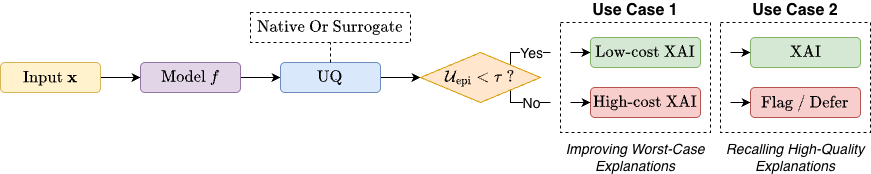

The diagram above was exported from draw.io. Its source (the exported page's mxGraphModel, read from the mxfile embedded in the PNG):
<mxGraphModel dx="1478" dy="849" grid="1" gridSize="10" guides="1" tooltips="1" connect="1" arrows="1" fold="1" page="1" pageScale="1" pageWidth="827" pageHeight="1169" math="1" shadow="0">
  <root>
    <mxCell id="0" />
    <mxCell id="1" parent="0" />
    <mxCell id="2" parent="1" style="rounded=0;whiteSpace=wrap;html=1;fillColor=none;dashed=1;fontSize=14;" value="" vertex="1">
      <mxGeometry height="110" width="150" x="730" y="30" as="geometry" />
    </mxCell>
    <mxCell id="3" parent="1" style="rounded=0;whiteSpace=wrap;html=1;fillColor=none;dashed=1;fontSize=14;" value="" vertex="1">
      <mxGeometry height="110" width="150" x="570" y="30" as="geometry" />
    </mxCell>
    <mxCell id="4" edge="1" parent="1" source="5" style="edgeStyle=orthogonalEdgeStyle;rounded=0;orthogonalLoop=1;jettySize=auto;html=1;fontSize=14;" target="7" value="">
      <mxGeometry relative="1" as="geometry" />
    </mxCell>
    <mxCell id="5" parent="1" style="rounded=1;whiteSpace=wrap;html=1;fontSize=14;fillColor=#fff2cc;strokeColor=#d6b656;" value="$$\text{Input&amp;nbsp;} \mathbf{x}$$" vertex="1">
      <mxGeometry height="30" width="100" x="10" y="70" as="geometry" />
    </mxCell>
    <mxCell id="6" edge="1" parent="1" source="7" style="edgeStyle=orthogonalEdgeStyle;rounded=0;orthogonalLoop=1;jettySize=auto;html=1;fontSize=14;" target="9" value="">
      <mxGeometry relative="1" as="geometry" />
    </mxCell>
    <mxCell id="7" parent="1" style="rounded=1;whiteSpace=wrap;html=1;fontSize=14;fillColor=#e1d5e7;strokeColor=#9673a6;" value="&lt;span style=&quot;color: rgb(0, 0, 0); font-family: Helvetica; font-style: normal; font-variant-ligatures: normal; font-variant-caps: normal; font-weight: 400; letter-spacing: normal; orphans: 2; text-align: center; text-indent: 0px; text-transform: none; widows: 2; word-spacing: 0px; -webkit-text-stroke-width: 0px; white-space: normal; background-color: rgb(236, 236, 236); text-decoration-thickness: initial; text-decoration-style: initial; text-decoration-color: initial; float: none; display: inline !important;&quot;&gt;$$\text{Model } f$$&lt;/span&gt;" vertex="1">
      <mxGeometry height="30" width="100" x="150" y="70" as="geometry" />
    </mxCell>
    <mxCell id="8" edge="1" parent="1" source="9" style="edgeStyle=orthogonalEdgeStyle;rounded=0;orthogonalLoop=1;jettySize=auto;html=1;fontSize=14;" target="14" value="">
      <mxGeometry relative="1" as="geometry" />
    </mxCell>
    <mxCell id="9" parent="1" style="rounded=1;whiteSpace=wrap;html=1;fontSize=14;fillColor=#dae8fc;strokeColor=#6c8ebf;" value="&lt;span style=&quot;color: rgb(0, 0, 0); font-family: Helvetica; font-style: normal; font-variant-ligatures: normal; font-variant-caps: normal; font-weight: 400; letter-spacing: normal; orphans: 2; text-align: center; text-indent: 0px; text-transform: none; widows: 2; word-spacing: 0px; -webkit-text-stroke-width: 0px; white-space: normal; background-color: rgb(236, 236, 236); text-decoration-thickness: initial; text-decoration-style: initial; text-decoration-color: initial; float: none; display: inline !important;&quot;&gt;$$\text{UQ}$$&lt;/span&gt;" vertex="1">
      <mxGeometry height="30" width="100" x="290" y="70" as="geometry" />
    </mxCell>
    <mxCell id="10" edge="1" parent="1" source="14" style="rounded=0;orthogonalLoop=1;jettySize=auto;html=1;exitX=1;exitY=0;exitDx=0;exitDy=0;edgeStyle=orthogonalEdgeStyle;curved=0;endArrow=none;endFill=0;fontSize=14;">
      <mxGeometry relative="1" as="geometry">
        <Array as="points">
          <mxPoint x="520" y="60" />
          <mxPoint x="560" y="60" />
        </Array>
        <mxPoint x="560" y="60" as="targetPoint" />
      </mxGeometry>
    </mxCell>
    <mxCell id="11" connectable="0" parent="10" style="edgeLabel;html=1;align=center;verticalAlign=middle;resizable=0;points=[];fontSize=14;" value="Yes" vertex="1">
      <mxGeometry relative="1" x="0.1579" as="geometry">
        <mxPoint x="3" as="offset" />
      </mxGeometry>
    </mxCell>
    <mxCell id="12" edge="1" parent="1" source="14" style="rounded=0;orthogonalLoop=1;jettySize=auto;html=1;exitX=1;exitY=1;exitDx=0;exitDy=0;edgeStyle=orthogonalEdgeStyle;endArrow=none;endFill=0;fontSize=14;">
      <mxGeometry relative="1" as="geometry">
        <Array as="points">
          <mxPoint x="520" y="110" />
        </Array>
        <mxPoint x="560" y="110" as="targetPoint" />
      </mxGeometry>
    </mxCell>
    <mxCell id="13" connectable="0" parent="12" style="edgeLabel;html=1;align=center;verticalAlign=middle;resizable=0;points=[];fontSize=14;" value="No" vertex="1">
      <mxGeometry relative="1" x="0.1579" y="1" as="geometry">
        <mxPoint x="3" y="1" as="offset" />
      </mxGeometry>
    </mxCell>
    <mxCell id="14" parent="1" style="rhombus;whiteSpace=wrap;html=1;fontSize=14;fillColor=#ffe6cc;strokeColor=#d79b00;" value="$$\mathcal{U}_{\text{epi}} &amp;lt; \tau \text{ }?$$" vertex="1">
      <mxGeometry height="50" width="120" x="430" y="60" as="geometry" />
    </mxCell>
    <mxCell id="15" parent="1" style="rounded=1;whiteSpace=wrap;html=1;fontSize=14;fillColor=#d5e8d4;strokeColor=#82b366;" value="&lt;span style=&quot;color: rgb(0, 0, 0); font-family: Helvetica; font-style: normal; font-variant-ligatures: normal; font-variant-caps: normal; font-weight: 400; letter-spacing: normal; orphans: 2; text-align: center; text-indent: 0px; text-transform: none; widows: 2; word-spacing: 0px; -webkit-text-stroke-width: 0px; white-space: normal; background-color: rgb(236, 236, 236); text-decoration-thickness: initial; text-decoration-style: initial; text-decoration-color: initial; float: none; display: inline !important;&quot;&gt;$$\text{Low-cost XAI}$$&lt;/span&gt;" vertex="1">
      <mxGeometry height="30" width="110" x="600" y="45" as="geometry" />
    </mxCell>
    <mxCell id="16" parent="1" style="rounded=1;whiteSpace=wrap;html=1;fontSize=14;fillColor=#f8cecc;strokeColor=#b85450;" value="&lt;span style=&quot;color: rgb(0, 0, 0); font-family: Helvetica; font-style: normal; font-variant-ligatures: normal; font-variant-caps: normal; font-weight: 400; letter-spacing: normal; orphans: 2; text-align: center; text-indent: 0px; text-transform: none; widows: 2; word-spacing: 0px; -webkit-text-stroke-width: 0px; white-space: normal; background-color: rgb(236, 236, 236); text-decoration-thickness: initial; text-decoration-style: initial; text-decoration-color: initial; float: none; display: inline !important;&quot;&gt;$$\text{High-cost XAI}$$&lt;/span&gt;" vertex="1">
      <mxGeometry height="30" width="110" x="600" y="95" as="geometry" />
    </mxCell>
    <mxCell id="17" parent="1" style="rounded=1;whiteSpace=wrap;html=1;fontSize=14;fillColor=#d5e8d4;strokeColor=#82b366;" value="&lt;span style=&quot;color: rgb(0, 0, 0); font-family: Helvetica; font-style: normal; font-variant-ligatures: normal; font-variant-caps: normal; font-weight: 400; letter-spacing: normal; orphans: 2; text-align: center; text-indent: 0px; text-transform: none; widows: 2; word-spacing: 0px; -webkit-text-stroke-width: 0px; white-space: normal; background-color: rgb(236, 236, 236); text-decoration-thickness: initial; text-decoration-style: initial; text-decoration-color: initial; float: none; display: inline !important;&quot;&gt;$$\text{XAI}$$&lt;/span&gt;" vertex="1">
      <mxGeometry height="30" width="110" x="760" y="45" as="geometry" />
    </mxCell>
    <mxCell id="18" parent="1" style="rounded=1;whiteSpace=wrap;html=1;fontSize=14;fillColor=#f8cecc;strokeColor=#b85450;" value="&lt;span style=&quot;color: rgb(0, 0, 0); font-family: Helvetica; font-style: normal; font-variant-ligatures: normal; font-variant-caps: normal; font-weight: 400; letter-spacing: normal; orphans: 2; text-align: center; text-indent: 0px; text-transform: none; widows: 2; word-spacing: 0px; -webkit-text-stroke-width: 0px; white-space: normal; background-color: rgb(236, 236, 236); text-decoration-thickness: initial; text-decoration-style: initial; text-decoration-color: initial; float: none; display: inline !important;&quot;&gt;$$\text{Flag / Defer}$$&lt;/span&gt;" vertex="1">
      <mxGeometry height="30" width="110" x="760" y="95" as="geometry" />
    </mxCell>
    <mxCell id="19" parent="1" style="text;html=1;whiteSpace=wrap;strokeColor=none;fillColor=none;align=center;verticalAlign=middle;rounded=0;fontStyle=2;fontSize=14;" value="Improving Worst-Case Explanations" vertex="1">
      <mxGeometry height="30" width="150" x="570" y="150" as="geometry" />
    </mxCell>
    <mxCell id="20" parent="1" style="text;whiteSpace=wrap;align=center;verticalAlign=middle;fontStyle=2;fontSize=14;" value="Recalling High-Quality Explanations" vertex="1">
      <mxGeometry height="30" width="150" x="730" y="150" as="geometry" />
    </mxCell>
    <mxCell id="21" edge="1" parent="1" style="endArrow=classic;html=1;rounded=0;entryX=0;entryY=0.5;entryDx=0;entryDy=0;fontSize=14;" target="15" value="">
      <mxGeometry height="50" relative="1" width="50" as="geometry">
        <mxPoint x="580" y="60" as="sourcePoint" />
        <mxPoint x="510" y="-10" as="targetPoint" />
      </mxGeometry>
    </mxCell>
    <mxCell id="22" edge="1" parent="1" style="endArrow=classic;html=1;rounded=0;entryX=0;entryY=0.5;entryDx=0;entryDy=0;fontSize=14;" target="16" value="">
      <mxGeometry height="50" relative="1" width="50" as="geometry">
        <mxPoint x="580" y="110" as="sourcePoint" />
        <mxPoint x="510" y="-20" as="targetPoint" />
      </mxGeometry>
    </mxCell>
    <mxCell id="23" edge="1" parent="1" style="endArrow=classic;html=1;rounded=0;entryX=0;entryY=0.5;entryDx=0;entryDy=0;fontSize=14;" target="17" value="">
      <mxGeometry height="50" relative="1" width="50" as="geometry">
        <mxPoint x="740" y="60" as="sourcePoint" />
        <mxPoint x="510" y="-10" as="targetPoint" />
      </mxGeometry>
    </mxCell>
    <mxCell id="24" edge="1" parent="1" style="endArrow=classic;html=1;rounded=0;entryX=0;entryY=0.5;entryDx=0;entryDy=0;fontSize=14;" target="18" value="">
      <mxGeometry height="50" relative="1" width="50" as="geometry">
        <mxPoint x="740" y="110" as="sourcePoint" />
        <mxPoint x="530" y="-20" as="targetPoint" />
      </mxGeometry>
    </mxCell>
    <mxCell id="25" parent="1" style="rounded=0;whiteSpace=wrap;html=1;dashed=1;fontSize=14;" value="$$\text{Native Or Surrogate}$$" vertex="1">
      <mxGeometry height="30" width="160" x="260" y="20" as="geometry" />
    </mxCell>
    <mxCell id="26" edge="1" parent="1" source="9" style="endArrow=none;dashed=1;html=1;rounded=0;entryX=0.5;entryY=1;entryDx=0;entryDy=0;exitX=0.5;exitY=0;exitDx=0;exitDy=0;fontSize=14;" target="25" value="">
      <mxGeometry height="50" relative="1" width="50" as="geometry">
        <mxPoint x="360" y="70" as="sourcePoint" />
        <mxPoint x="410" y="20" as="targetPoint" />
      </mxGeometry>
    </mxCell>
    <mxCell id="27" parent="1" style="text;html=1;whiteSpace=wrap;strokeColor=none;fillColor=none;align=center;verticalAlign=middle;rounded=0;fontStyle=1;fontSize=16;" value="&lt;span&gt;Use Case 1&lt;/span&gt;" vertex="1">
      <mxGeometry height="15" width="150" x="570" y="10" as="geometry" />
    </mxCell>
    <mxCell id="28" parent="1" style="text;html=1;whiteSpace=wrap;strokeColor=none;fillColor=none;align=center;verticalAlign=middle;rounded=0;fontStyle=1;fontSize=16;" value="&lt;span&gt;Use Case 2&lt;/span&gt;" vertex="1">
      <mxGeometry height="15" width="150" x="730" y="10" as="geometry" />
    </mxCell>
  </root>
</mxGraphModel>